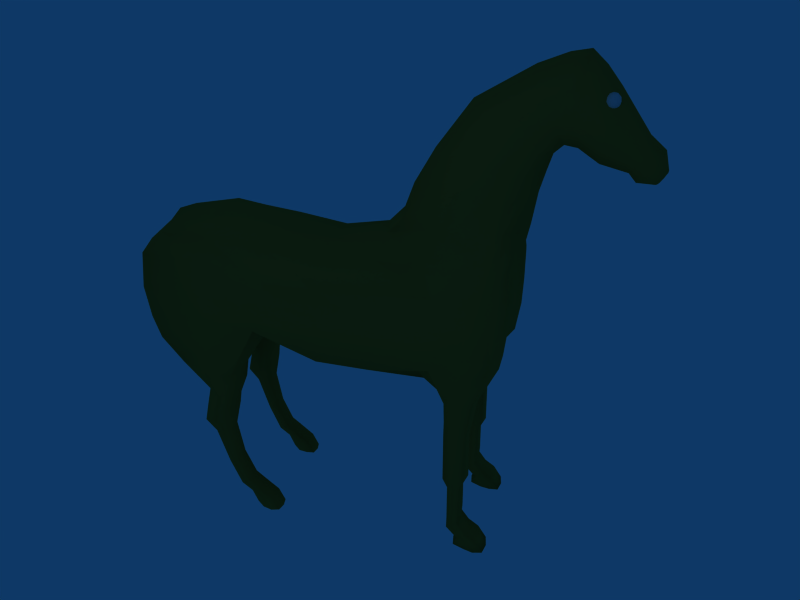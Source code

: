 # Source: horse.blend  (saved by Blender 2.49.2; exported with 4.5.12 LTS)
import bpy
from mathutils import Matrix  # noqa: F401  (used for matrix-valued properties, if any)

bpy.ops.wm.read_factory_settings(use_empty=True)
scene = bpy.context.scene
scene.name = 'Scene'

# ---- collections
col_collection_1 = bpy.data.collections.new('Collection 1'); scene.collection.children.link(col_collection_1)

# ---- materials (node trees are filled in below, after node groups)
mat_material = bpy.data.materials.new('Material')
mat_material.alpha_threshold = 0.0
mat_material.diffuse_color = (0.5259, 0.4312, 0.1465, 1.0)
mat_material.roughness = 0.5
mat_material.line_color = (0.0, 0.0, 0.0, 1.0)

# ---- material node trees

# ---- world
world_world = bpy.data.worlds.new('World'); scene.world = world_world
world_world.color = (0.05656, 0.2208, 0.4)
world_world.use_sun_shadow = False
world_world.sun_shadow_jitter_overblur = 0.0
world_world.cycles.sampling_method = 'MANUAL'
world_world.cycles.sample_map_resolution = 256

# ---- cameras
cam_camera = bpy.data.cameras.new('Camera')
cam_camera.passepartout_alpha = 0.2
cam_camera.clip_end = 100.0
cam_camera.lens = 35.0
cam_camera.ortho_scale = 7.314
cam_camera.show_passepartout = False
cam_camera.show_safe_areas = True
cam_camera.dof.focus_distance = 0.0
cam_camera.dof.aperture_fstop = 128.0

# ---- lights
light_spot = bpy.data.lights.new('Spot', 'POINT')
light_spot.transmission_factor = 0.0
light_spot.cutoff_distance = 30.0
light_spot.energy = 100.0
light_spot.shadow_buffer_clip_start = 1.001
light_spot.shadow_soft_size = 1.0
light_spot.shadow_maximum_resolution = 0.006
light_spot.use_absolute_resolution = True
light_spot.cycles.use_multiple_importance_sampling = False

# ---- meshes
me_sphere_001 = bpy.data.meshes.new('Sphere.001')
me_sphere_001.from_pydata([(0.0, 0.0, -1.0), (0.7236, -0.5257, -0.4472), (-0.2764, -0.8506, -0.4472), (-0.8944, 0.0, -0.4472), (-0.2764, 0.8506, -0.4472), (0.7236, 0.5257, -0.4472), (0.2764, -0.8506, 0.4472), (-0.7236, -0.5257, 0.4472), (-0.7236, 0.5257, 0.4472), (0.2764, 0.8506, 0.4472), (0.8944, 0.0, 0.4472), (0.0, 0.0, 1.0), (0.4253, -0.309, -0.8507), (-0.1625, -0.5, -0.8507), (0.2629, -0.809, -0.5257), (0.4253, 0.309, -0.8507), (0.8506, 0.0, -0.5257), (-0.5257, 0.0, -0.8507), (-0.6882, -0.5, -0.5257), (-0.1625, 0.5, -0.8507), (-0.6882, 0.5, -0.5257), (0.2629, 0.809, -0.5257), (0.9511, 0.309, 0.0), (0.9511, -0.309, 0.0), (0.5878, -0.809, 0.0), (0.0, -1.0, 0.0), (-0.5878, -0.809, 0.0), (-0.9511, -0.309, 0.0), (-0.9511, 0.309, 0.0), (-0.5878, 0.809, 0.0), (0.0, 1.0, 0.0), (0.5878, 0.809, 0.0), (0.6882, -0.5, 0.5257), (-0.2629, -0.809, 0.5257), (-0.8506, 0.0, 0.5257), (-0.2629, 0.809, 0.5257), (0.6882, 0.5, 0.5257), (0.5257, 0.0, 0.8507), (0.1625, -0.5, 0.8507), (-0.4253, -0.309, 0.8507), (-0.4253, 0.309, 0.8507), (0.1625, 0.5, 0.8507)], [], [(14, 12, 1), (12, 14, 13), (2, 13, 14), (13, 0, 12), (16, 1, 12), (12, 15, 16), (5, 16, 15), (12, 0, 15), (18, 13, 2), (13, 18, 17), (3, 17, 18), (17, 0, 13), (20, 17, 3), (17, 20, 19), (4, 19, 20), (19, 0, 17), (21, 19, 4), (19, 21, 15), (5, 15, 21), (15, 0, 19), (23, 1, 16), (16, 22, 23), (10, 23, 22), (22, 16, 5), (25, 2, 14), (14, 24, 25), (6, 25, 24), (24, 14, 1), (27, 3, 18), (18, 26, 27), (7, 27, 26), (26, 18, 2), (29, 4, 20), (20, 28, 29), (8, 29, 28), (28, 20, 3), (31, 5, 21), (21, 30, 31), (9, 31, 30), (30, 21, 4), (32, 23, 10), (23, 32, 24), (6, 24, 32), (24, 1, 23), (33, 25, 6), (25, 33, 26), (7, 26, 33), (26, 2, 25), (34, 27, 7), (27, 34, 28), (8, 28, 34), (28, 3, 27), (35, 29, 8), (29, 35, 30), (9, 30, 35), (30, 4, 29), (36, 31, 9), (31, 36, 22), (10, 22, 36), (22, 5, 31), (38, 6, 32), (32, 37, 38), (11, 38, 37), (37, 32, 10), (39, 7, 33), (33, 38, 39), (11, 39, 38), (38, 33, 6), (40, 8, 34), (34, 39, 40), (11, 40, 39), (39, 34, 7), (41, 9, 35), (35, 40, 41), (11, 41, 40), (40, 35, 8), (37, 10, 36), (36, 41, 37), (11, 37, 41), (41, 36, 9)])
me_sphere_001.polygons.foreach_set('use_smooth', [True] * 80)
me_sphere_001.use_remesh_preserve_volume = False
me_sphere_001.use_remesh_preserve_attributes = False
me_sphere_001.use_mirror_vertex_groups = False
me_sphere_001.update()
me_sphere = bpy.data.meshes.new('Sphere')
me_sphere.from_pydata([(0.0, 0.0, -1.0), (0.7236, -0.5257, -0.4472), (-0.2764, -0.8506, -0.4472), (-0.8944, 0.0, -0.4472), (-0.2764, 0.8506, -0.4472), (0.7236, 0.5257, -0.4472), (0.2764, -0.8506, 0.4472), (-0.7236, -0.5257, 0.4472), (-0.7236, 0.5257, 0.4472), (0.2764, 0.8506, 0.4472), (0.8944, 0.0, 0.4472), (0.0, 0.0, 1.0), (0.4253, -0.309, -0.8507), (-0.1625, -0.5, -0.8507), (0.2629, -0.809, -0.5257), (0.4253, 0.309, -0.8507), (0.8506, 0.0, -0.5257), (-0.5257, 0.0, -0.8507), (-0.6882, -0.5, -0.5257), (-0.1625, 0.5, -0.8507), (-0.6882, 0.5, -0.5257), (0.2629, 0.809, -0.5257), (0.9511, 0.309, 0.0), (0.9511, -0.309, 0.0), (0.5878, -0.809, 0.0), (0.0, -1.0, 0.0), (-0.5878, -0.809, 0.0), (-0.9511, -0.309, 0.0), (-0.9511, 0.309, 0.0), (-0.5878, 0.809, 0.0), (0.0, 1.0, 0.0), (0.5878, 0.809, 0.0), (0.6882, -0.5, 0.5257), (-0.2629, -0.809, 0.5257), (-0.8506, 0.0, 0.5257), (-0.2629, 0.809, 0.5257), (0.6882, 0.5, 0.5257), (0.5257, 0.0, 0.8507), (0.1625, -0.5, 0.8507), (-0.4253, -0.309, 0.8507), (-0.4253, 0.309, 0.8507), (0.1625, 0.5, 0.8507)], [], [(14, 12, 1), (12, 14, 13), (2, 13, 14), (13, 0, 12), (16, 1, 12), (12, 15, 16), (5, 16, 15), (12, 0, 15), (18, 13, 2), (13, 18, 17), (3, 17, 18), (17, 0, 13), (20, 17, 3), (17, 20, 19), (4, 19, 20), (19, 0, 17), (21, 19, 4), (19, 21, 15), (5, 15, 21), (15, 0, 19), (23, 1, 16), (16, 22, 23), (10, 23, 22), (22, 16, 5), (25, 2, 14), (14, 24, 25), (6, 25, 24), (24, 14, 1), (27, 3, 18), (18, 26, 27), (7, 27, 26), (26, 18, 2), (29, 4, 20), (20, 28, 29), (8, 29, 28), (28, 20, 3), (31, 5, 21), (21, 30, 31), (9, 31, 30), (30, 21, 4), (32, 23, 10), (23, 32, 24), (6, 24, 32), (24, 1, 23), (33, 25, 6), (25, 33, 26), (7, 26, 33), (26, 2, 25), (34, 27, 7), (27, 34, 28), (8, 28, 34), (28, 3, 27), (35, 29, 8), (29, 35, 30), (9, 30, 35), (30, 4, 29), (36, 31, 9), (31, 36, 22), (10, 22, 36), (22, 5, 31), (38, 6, 32), (32, 37, 38), (11, 38, 37), (37, 32, 10), (39, 7, 33), (33, 38, 39), (11, 39, 38), (38, 33, 6), (40, 8, 34), (34, 39, 40), (11, 40, 39), (39, 34, 7), (41, 9, 35), (35, 40, 41), (11, 41, 40), (40, 35, 8), (37, 10, 36), (36, 41, 37), (11, 37, 41), (41, 36, 9)])
me_sphere.polygons.foreach_set('use_smooth', [True] * 80)
me_sphere.use_remesh_preserve_volume = False
me_sphere.use_remesh_preserve_attributes = False
me_sphere.use_mirror_vertex_groups = False
me_sphere.update()
me_cube = bpy.data.meshes.new('Cube')
me_cube.from_pydata([(0.9889, 0.698, -0.4889), (0.9889, -0.698, -0.4889), (-1.166, -0.698, -0.435), (-1.166, 0.698, -0.435), (1.041, 0.4342, 0.5246), (1.041, -0.4342, 0.5246), (-1.142, -0.4471, 0.6111), (-1.142, 0.4471, 0.6111), (0.9832, -3.566e-08, -0.7311), (-0.1221, 0.7555, -0.2006), (1.0, 0.6958, 0.007278), (-0.1221, -0.7555, -0.2006), (1.0, -0.6958, 0.007278), (-1.265, 1.746e-07, -0.3014), (-1.322, -0.6389, 0.08513), (-1.322, 0.6389, 0.08513), (1.022, -4.579e-07, 0.7365), (2.384e-07, 0.5146, 0.5525), (-4.768e-07, -0.5146, 0.5525), (-1.187, 1.057e-07, 0.6965), (-0.3168, 7.047e-08, -0.4196), (0.003142, -1.455e-07, 0.6903), (-0.06343, -0.7555, 0.07612), (-1.389, 1.432e-07, 0.07638), (-0.06343, 0.7555, 0.07612), (0.9817, 0.349, -0.6467), (0.9817, -0.349, -0.6467), (0.4879, 0.698, -0.476), (-0.687, 0.7591, -0.4514), (1.0, 0.698, -0.2299), (1.0, 0.6578, 0.2791), (0.4879, -0.698, -0.476), (-0.687, -0.7591, -0.4514), (1.0, -0.698, -0.2299), (1.0, -0.6578, 0.2791), (-1.358, -0.2357, -0.263), (-1.358, 0.2357, -0.263), (-1.25, -0.6804, -0.2152), (-1.338, -0.5438, 0.4076), (-1.25, 0.6804, -0.2152), (-1.338, 0.5438, 0.4076), (1.087, 0.1677, 0.7136), (1.087, -0.1677, 0.7136), (0.5067, 0.4984, 0.4796), (-0.6497, 0.5198, 0.625), (0.5067, -0.4984, 0.4796), (-0.6497, -0.5198, 0.625), (-1.137, -0.1559, 0.6856), (-1.137, 0.1559, 0.6856), (-0.1586, -0.349, -0.3998), (0.5238, 1.635e-08, -0.7183), (-0.1586, 0.349, -0.3998), (-0.8641, 1.243e-07, -0.4671), (-0.6477, -1.374e-08, 0.7995), (0.002299, 0.2102, 0.6791), (0.5249, -2.934e-07, 0.6116), (0.002298, -0.2102, 0.6791), (-3.949e-07, -0.698, 0.2851), (0.4979, -0.698, 0.0), (-0.06082, -0.7555, -0.07814), (-0.6159, -0.7049, 0.06699), (-1.371, 1.275e-07, 0.4239), (-1.441, -0.1889, 0.08795), (-1.408, 1.592e-07, -0.07129), (-1.441, 0.1889, 0.08795), (-0.06082, 0.7555, -0.07814), (0.4979, 0.698, 0.0), (2.459e-07, 0.698, 0.2851), (-0.6159, 0.7049, 0.06699), (0.4807, -0.349, -0.6333), (0.4807, 0.349, -0.6333), (-0.8141, -0.08143, -0.5236), (-0.8141, 0.08143, -0.5236), (-0.6093, 0.1847, 0.7861), (0.5235, 0.1994, 0.6066), (-0.6093, -0.1847, 0.7861), (0.5235, -0.1994, 0.6066), (0.5, -0.6966, 0.2791), (0.4957, -0.698, -0.2267), (-0.6329, -0.5997, 0.4079), (-0.5902, -0.7557, -0.1632), (-1.391, -0.1819, 0.4043), (-1.412, -0.2163, -0.07324), (-1.391, 0.1819, 0.4043), (-1.412, 0.2163, -0.07324), (0.4957, 0.698, -0.2267), (0.5, 0.6966, 0.2791), (-0.5902, 0.7557, -0.1632), (-0.6329, 0.5997, 0.4079), (1.581, -0.5009, 0.675), (1.581, 0.5009, 0.675), (1.6, -0.6427, 0.2989), (1.594, -0.698, -0.2603), (1.6, 0.6427, 0.2989), (1.594, 0.698, -0.2603), (1.5, -0.4652, -0.6417), (1.5, 0.4652, -0.6417), (1.616, -0.6917, 0.02322), (1.616, 0.6917, 0.02322), (1.495, -2.332e-07, -0.6563), (1.503, -0.5567, 0.5581), (1.503, 0.5567, 0.5581), (1.598, -0.698, -0.4167), (1.598, 0.698, -0.4167), (2.14, 0.698, -0.3988), (2.14, -0.698, -0.3988), (2.081, -4.524e-07, -0.4632), (2.13, 0.6251, 0.04057), (2.13, -0.6251, 0.04057), (2.338, -6.405e-07, 0.04524), (2.085, 0.237, -0.3682), (2.085, -0.237, -0.3682), (2.168, 0.698, -0.2454), (2.132, 0.5557, 0.3057), (2.168, -0.698, -0.2454), (2.132, -0.5557, 0.3057), (2.349, -7.248e-07, 0.298), (2.275, 0.2258, 0.04524), (2.291, -5.464e-07, -0.2432), (2.275, -0.2258, 0.04524), (2.294, 0.2064, 0.2979), (2.226, 0.2296, -0.2432), (2.294, -0.2064, 0.2979), (2.226, -0.2296, -0.2432), (1.752, -0.6724, -0.7823), (1.995, -0.6714, -0.7823), (2.012, -0.335, -0.7841), (1.769, -0.3368, -0.784), (1.769, 0.3368, -0.784), (2.012, 0.335, -0.7841), (1.995, 0.6714, -0.7823), (1.752, 0.6724, -0.7823), (-1.14, 0.2681, -0.5093), (-0.7553, 0.1332, -0.7739), (-0.411, 0.349, -0.7492), (-1.14, -0.2681, -0.5093), (-0.7553, -0.1332, -0.7739), (-0.411, -0.349, -0.7492), (-0.4533, 0.698, -0.7929), (-0.4533, -0.698, -0.7929), (-0.955, 0.698, -0.6953), (-0.955, -0.698, -0.6953), (-0.7019, -0.7591, -0.76), (-0.7019, 0.7591, -0.76), (-0.6964, 0.698, -0.9726), (-0.5673, 0.7591, -1.024), (-0.4962, 0.698, -1.036), (-0.6964, -0.698, -0.9726), (-0.5673, -0.7591, -1.024), (-0.4962, -0.698, -1.036), (-0.6952, -0.2969, -0.9702), (-0.6952, 0.2969, -0.9702), (-0.494, -0.2771, -1.036), (-0.494, 0.2771, -1.036), (-0.5697, -0.2084, -1.023), (-0.5697, 0.2084, -1.023), (1.737, -0.6292, -1.166), (1.737, -0.3912, -1.166), (1.737, 0.6292, -1.166), (1.737, 0.3912, -1.166), (1.951, 0.6292, -1.166), (1.951, 0.3912, -1.166), (1.951, -0.3912, -1.166), (1.951, -0.6292, -1.166), (1.624, 0.3897, 0.8581), (1.266, 0.2305, 0.9061), (1.624, -0.3897, 0.8581), (1.266, -0.2305, 0.9061), (1.202, -4.893e-07, 0.9188), (1.357, 0.2111, 1.158), (1.292, -5.034e-07, 1.158), (1.357, -0.2111, 1.158), (1.715, -0.357, 1.158), (1.715, 0.357, 1.158), (1.859, 0.7364, -0.4341), (1.857, 0.1765, -0.565), (1.894, -3.454e-07, -0.5404), (1.857, -0.1766, -0.565), (1.859, -0.7364, -0.4341), (1.893, 0.7364, -0.2504), (1.92, 0.6891, 0.03408), (1.904, 0.6351, 0.3096), (1.893, -0.7364, -0.2504), (1.92, -0.6891, 0.03408), (1.904, -0.6351, 0.3096), (1.874, -0.7058, -0.7831), (1.898, -0.296, -0.7928), (1.898, 0.296, -0.7928), (1.874, 0.7058, -0.7831), (1.844, 0.6553, -1.166), (1.844, 0.3723, -1.156), (1.844, -0.3723, -1.156), (1.844, -0.6553, -1.166), (1.992, -0.5009, 0.6887), (1.948, -0.556, 0.5792), (1.992, 0.5009, 0.6887), (1.948, 0.556, 0.5792), (2.024, 0.4609, 0.8581), (2.024, -0.4609, 0.8581), (2.166, -0.499, 0.581), (2.179, -0.4766, 0.6893), (2.179, 0.4766, 0.6893), (2.166, 0.499, 0.581), (2.178, 0.4179, 0.8581), (2.178, -0.4179, 0.8581), (2.274, -0.1883, 0.6864), (2.278, -0.2141, 0.58), (2.274, 0.1883, 0.6864), (2.278, 0.2141, 0.58), (2.314, 0.1462, 0.8581), (2.314, -0.1462, 0.8581), (2.351, -6.961e-07, 0.5802), (2.342, -6.561e-07, 0.6873), (2.378, -6.879e-07, 0.8581), (2.092, -0.3896, 1.158), (2.092, 0.3896, 1.158), (2.25, -0.3254, 1.158), (2.25, 0.3254, 1.158), (2.426, -7.556e-07, 1.158), (2.408, -0.1376, 1.158), (2.408, 0.1376, 1.158), (0.9852, 0.5235, -0.6021), (0.9852, -0.5235, -0.6021), (-1.329, -0.4578, -0.3213), (-1.329, 0.4578, -0.3213), (1.064, 0.2544, 0.6226), (1.064, -0.2544, 0.6226), (-1.145, -0.2574, 0.6632), (-1.145, 0.2574, 0.6632), (-0.1163, -0.5235, -0.3275), (-0.1163, 0.5235, -0.3275), (0.00173, 0.3106, 0.6458), (0.001729, -0.3106, 0.6458), (-1.443, -0.4144, 0.08878), (-1.443, 0.4144, 0.08878), (0.4843, -0.5235, -0.5888), (0.4843, 0.5235, -0.5888), (-0.626, 0.3304, 0.7134), (0.5152, 0.2984, 0.5453), (-0.626, -0.3304, 0.7134), (0.5152, -0.2984, 0.5453), (-1.363, -0.312, 0.4688), (-1.412, -0.4468, -0.1863), (-1.363, 0.312, 0.4688), (-1.412, 0.4468, -0.1863), (1.538, -0.5288, 0.6166), (1.538, 0.5288, 0.6166), (1.451, -0.5235, -0.5336), (1.451, 0.5235, -0.5336), (2.227, 0.5235, -0.3972), (2.227, -0.5235, -0.3972), (2.265, 0.4706, 0.2978), (2.251, 0.5148, 0.04524), (2.258, 0.5235, -0.2434), (2.265, -0.4706, 0.2978), (2.251, -0.5148, 0.04524), (2.258, -0.5235, -0.2434), (2.044, -0.5126, -0.7786), (2.044, 0.5126, -0.7786), (1.707, 0.5135, -0.7789), (1.707, -0.5135, -0.7789), (-0.3772, 0.5235, -0.7538), (-0.3772, -0.5235, -0.7538), (-1.171, 0.4638, -0.5803), (-1.171, -0.4638, -0.5803), (-0.7824, -0.5235, -0.9654), (-0.7824, 0.5235, -0.9654), (-0.4471, -0.5213, -1.045), (-0.4471, 0.5213, -1.045), (1.716, -0.5102, -1.166), (1.716, 0.5102, -1.166), (1.974, 0.5102, -1.166), (1.974, -0.5102, -1.166), (1.973, -0.5284, 0.6345), (1.973, 0.5284, 0.6345), (2.176, -0.4855, 0.6356), (2.176, 0.4855, 0.6356), (2.246, 0.2698, 0.8581), (2.246, -0.2698, 0.8581), (2.334, -0.2291, 1.158), (2.334, 0.2291, 1.158), (2.28, -0.2149, 0.634), (2.28, 0.2149, 0.634), (2.35, -6.761e-07, 0.6344), (2.246, -0.4125, 0.5804), (2.263, -0.3907, 0.6347), (2.265, -0.3688, 0.6877), (2.265, 0.3688, 0.6877), (2.263, 0.3907, 0.6347), (2.246, 0.4125, 0.5804), (2.388, 0.2232, 1.355), (2.388, -0.2232, 1.355), (2.453, 0.1338, 1.355), (2.453, -0.1338, 1.355), (2.481, -7.607e-07, 1.355), (2.323, 0.3096, 1.355), (2.323, -0.3096, 1.355), (2.153, 0.3896, 1.355), (2.153, -0.3896, 1.355), (1.864, 0.357, 1.424), (1.864, -0.357, 1.424), (1.548, -0.2111, 1.502), (1.491, -5.12e-07, 1.502), (1.548, 0.2111, 1.502), (1.861, 0.1804, 1.924), (1.82, -5.203e-07, 1.951), (1.861, -0.1804, 1.924), (2.082, -0.3049, 1.776), (2.082, 0.3049, 1.776), (2.315, -0.3328, 1.62), (2.315, 0.3328, 1.62), (2.447, -0.2645, 1.549), (2.447, 0.2645, 1.549), (2.528, -7.412e-07, 1.509), (2.524, -0.09943, 1.527), (2.524, 0.09943, 1.527), (2.5, -0.17, 1.555), (2.5, 0.17, 1.555), (2.594, 0.1564, 1.655), (2.594, -0.1564, 1.655), (2.612, 0.09373, 1.613), (2.612, -0.09373, 1.613), (2.62, -7.451e-07, 1.594), (2.577, 0.2169, 1.697), (2.577, -0.2169, 1.697), (2.531, 0.273, 1.806), (2.531, -0.273, 1.806), (2.442, 0.2501, 2.018), (2.442, -0.2501, 2.018), (2.357, -0.1479, 2.219), (2.341, -5.449e-07, 2.256), (2.357, 0.1479, 2.219), (2.772, 0.1612, 2.344), (2.778, -5.589e-07, 2.388), (2.772, -0.1612, 2.344), (2.74, -0.2725, 2.109), (2.74, 0.2725, 2.109), (2.717, -0.2974, 1.823), (2.717, 0.2974, 1.823), (2.726, -0.2363, 1.695), (2.726, 0.2363, 1.695), (2.735, -7.779e-07, 1.574), (2.734, -0.1021, 1.595), (2.734, 0.1021, 1.595), (2.73, -0.1704, 1.645), (2.73, 0.1704, 1.645), (2.929, 0.1452, 1.507), (2.929, -0.1452, 1.507), (2.921, 0.08705, 1.466), (2.921, -0.08705, 1.466), (2.918, -7.691e-07, 1.448), (2.936, 0.2014, 1.549), (2.936, -0.2015, 1.549), (2.956, 0.2535, 1.658), (2.956, -0.2535, 1.658), (2.995, 0.2323, 1.868), (2.995, -0.2323, 1.868), (3.031, -0.1374, 2.067), (3.038, -5.817e-07, 2.104), (3.031, 0.1374, 2.067), (3.301, 0.0995, 1.699), (3.309, -6.598e-07, 1.718), (3.301, -0.0995, 1.699), (3.257, -0.1682, 1.599), (3.257, 0.1682, 1.599), (3.21, -0.1836, 1.493), (3.21, 0.1836, 1.493), (3.185, -0.1459, 1.439), (3.185, 0.1459, 1.439), (3.163, -7.944e-07, 1.387), (3.167, -0.06305, 1.397), (3.167, 0.06305, 1.397), (3.176, -0.1052, 1.418), (3.176, 0.1052, 1.418), (3.248, 0.1052, 1.336), (3.248, -0.1052, 1.336), (3.234, 0.06305, 1.318), (3.234, -0.06305, 1.318), (3.228, -8.317e-07, 1.31), (3.262, 0.1459, 1.355), (3.262, -0.1459, 1.355), (3.299, 0.1836, 1.402), (3.299, -0.1836, 1.402), (3.369, 0.1682, 1.493), (3.369, -0.1682, 1.493), (3.436, -0.0995, 1.58), (3.449, -6.991e-07, 1.596), (3.436, 0.0995, 1.58), (3.483, 0.04417, 1.418), (3.489, -7.466e-07, 1.425), (3.483, -0.04418, 1.418), (3.453, -0.07469, 1.379), (3.453, 0.07469, 1.379), (3.456, -7.745e-07, 1.382), (3.422, -0.08152, 1.338), (3.427, -7.763e-07, 1.344), (3.422, 0.08152, 1.338), (3.406, -0.06478, 1.317), (3.41, -7.773e-07, 1.323), (3.406, 0.06478, 1.317), (3.391, -8.054e-07, 1.298), (3.393, -0.02799, 1.301), (3.393, 0.02799, 1.301), (3.4, -0.0467, 1.309), (3.4, -7.914e-07, 1.31), (3.4, 0.0467, 1.309), (1.974, -0.5102, -1.69), (1.974, 0.5102, -1.69), (1.716, 0.5102, -1.69), (1.716, -0.5102, -1.69), (1.844, -0.6553, -1.69), (1.844, -0.3723, -1.68), (1.844, 0.3723, -1.68), (1.844, 0.6553, -1.69), (1.951, -0.6292, -1.69), (1.951, -0.3912, -1.69), (1.951, 0.3912, -1.69), (1.951, 0.6292, -1.69), (1.737, 0.3912, -1.69), (1.737, 0.6292, -1.69), (1.737, -0.3912, -1.69), (1.737, -0.6292, -1.69), (1.785, -0.6292, -1.787), (1.785, -0.3912, -1.787), (1.785, 0.6292, -1.787), (1.785, 0.3912, -1.787), (1.904, 0.6292, -1.787), (1.904, 0.3912, -1.787), (1.904, -0.3912, -1.787), (1.904, -0.6292, -1.787), (1.844, 0.6553, -1.787), (1.844, 0.3723, -1.777), (1.844, -0.3723, -1.777), (1.844, -0.6553, -1.787), (1.773, -0.5102, -1.787), (1.773, 0.5102, -1.787), (1.917, 0.5102, -1.787), (1.917, -0.5102, -1.787), (1.917, -0.5102, -2.188), (1.917, 0.5102, -2.188), (1.773, 0.5102, -2.188), (1.773, -0.5102, -2.188), (1.844, -0.6553, -2.188), (1.844, -0.3723, -2.178), (1.844, 0.3723, -2.178), (1.844, 0.6553, -2.188), (1.904, -0.6292, -2.188), (1.904, -0.3912, -2.188), (1.904, 0.3912, -2.188), (1.904, 0.6292, -2.188), (1.785, 0.3912, -2.188), (1.785, 0.6292, -2.188), (1.785, -0.3912, -2.188), (1.785, -0.6292, -2.188), (1.782, -0.6292, -2.303), (1.782, -0.3912, -2.303), (1.782, 0.6292, -2.303), (1.782, 0.3912, -2.303), (1.888, 0.6292, -2.236), (1.888, 0.3912, -2.236), (1.888, -0.3912, -2.236), (1.888, -0.6292, -2.236), (1.835, 0.6553, -2.269), (1.83, 0.3723, -2.258), (1.83, -0.3723, -2.258), (1.835, -0.6553, -2.269), (1.772, -0.5102, -2.309), (1.772, 0.5102, -2.309), (1.899, 0.5102, -2.228), (1.899, -0.5102, -2.228), (1.984, -0.5102, -2.351), (1.984, 0.5102, -2.351), (1.883, 0.5102, -2.432), (1.883, -0.5102, -2.432), (1.933, -0.6553, -2.391), (1.929, -0.3723, -2.381), (1.929, 0.3723, -2.381), (1.933, 0.6553, -2.391), (1.974, -0.6292, -2.358), (1.974, -0.3912, -2.358), (1.974, 0.3912, -2.358), (1.974, 0.6292, -2.358), (1.891, 0.3912, -2.425), (1.891, 0.6292, -2.425), (1.891, -0.3912, -2.425), (1.891, -0.6292, -2.425), (1.858, -0.6292, -2.521), (1.858, -0.3912, -2.521), (1.858, 0.6292, -2.521), (1.858, 0.3912, -2.521), (2.079, 0.6292, -2.432), (2.079, 0.3912, -2.432), (2.079, -0.3912, -2.432), (2.079, -0.6292, -2.432), (1.985, 0.6553, -2.456), (1.982, 0.3723, -2.445), (1.982, -0.3723, -2.445), (1.985, -0.6553, -2.456), (1.839, -0.5102, -2.525), (1.839, 0.5102, -2.525), (2.1, 0.5102, -2.426), (2.1, -0.5102, -2.426), (2.067, -0.5102, -2.566), (2.067, 0.5102, -2.566), (2.186, -0.5102, -2.568), (2.186, 0.5102, -2.568), (1.95, 0.5102, -2.564), (1.95, -0.5102, -2.564), (2.067, -0.6553, -2.566), (2.067, -0.3723, -2.562), (2.067, 0.3723, -2.562), (2.067, 0.6553, -2.566), (2.164, -0.6292, -2.567), (2.164, -0.3912, -2.567), (2.164, 0.3912, -2.567), (2.164, 0.6292, -2.567), (1.969, 0.3912, -2.564), (1.969, 0.6292, -2.564), (1.969, -0.3912, -2.564), (1.969, -0.6292, -2.564), (-0.7546, 0.698, -1.202), (-0.6255, 0.7591, -1.199), (-0.5544, 0.698, -1.211), (-0.7546, -0.698, -1.202), (-0.6255, -0.7591, -1.199), (-0.5544, -0.698, -1.211), (-0.5522, -0.334, -1.211), (-0.6293, -0.2888, -1.197), (-0.7545, -0.3489, -1.202), (-0.5522, 0.334, -1.211), (-0.6293, 0.2888, -1.197), (-0.7545, 0.3489, -1.202), (-0.8128, -0.5235, -1.191), (-0.8128, 0.5235, -1.191), (-0.5053, -0.5235, -1.22), (-0.5053, 0.5235, -1.22), (-0.7962, 0.698, -1.376), (-0.6539, 0.7591, -1.344), (-0.5695, 0.698, -1.334), (-0.7962, -0.698, -1.376), (-0.6539, -0.7591, -1.344), (-0.5695, -0.698, -1.334), (-0.5671, -0.349, -1.334), (-0.6583, -0.3111, -1.344), (-0.7961, -0.349, -1.376), (-0.5671, 0.349, -1.334), (-0.6583, 0.3111, -1.344), (-0.7961, 0.349, -1.376), (-0.854, -0.5235, -1.388), (-0.854, 0.5235, -1.388), (-0.518, -0.5235, -1.338), (-0.518, 0.5235, -1.338), (-0.648, 0.6427, -1.533), (-0.739, 0.6122, -1.567), (-0.5944, 0.6122, -1.525), (-0.739, -0.6122, -1.567), (-0.648, -0.6427, -1.533), (-0.5944, -0.6122, -1.525), (-0.5927, -0.4377, -1.524), (-0.6529, -0.4188, -1.532), (-0.739, -0.4377, -1.567), (-0.5927, 0.4377, -1.524), (-0.6529, 0.4188, -1.532), (-0.739, 0.4377, -1.567), (-0.778, -0.5249, -1.579), (-0.778, 0.5249, -1.579), (-0.5513, -0.5249, -1.529), (-0.5513, 0.5249, -1.529), (-0.5718, 0.6427, -1.914), (-0.6281, 0.6122, -1.946), (-0.5337, 0.6122, -1.914), (-0.6281, -0.6122, -1.946), (-0.5718, -0.6427, -1.914), (-0.5337, -0.6122, -1.914), (-0.5327, -0.4377, -1.914), (-0.5759, -0.4188, -1.915), (-0.6279, -0.4377, -1.946), (-0.5327, 0.4377, -1.914), (-0.5759, 0.4188, -1.915), (-0.6279, 0.4377, -1.946), (-0.6518, -0.5249, -1.957), (-0.6518, 0.5249, -1.957), (-0.508, -0.5249, -1.907), (-0.508, 0.5249, -1.907), (-0.4579, 0.6427, -2.184), (-0.5137, 0.6122, -2.225), (-0.4228, 0.6122, -2.179), (-0.4579, -0.6427, -2.184), (-0.5137, -0.6122, -2.225), (-0.4228, -0.6122, -2.179), (-0.4596, -0.4188, -2.184), (-0.4219, -0.4377, -2.178), (-0.5137, -0.4377, -2.225), (-0.4596, 0.4188, -2.184), (-0.4219, 0.4377, -2.178), (-0.5137, 0.4377, -2.225), (-0.5366, -0.5249, -2.239), (-0.5366, 0.5249, -2.239), (-0.4013, -0.5249, -2.17), (-0.4013, 0.5249, -2.17), (-0.3516, 0.6427, -2.268), (-0.403, 0.6122, -2.309), (-0.3202, 0.6122, -2.263), (-0.403, -0.6122, -2.309), (-0.3516, -0.6427, -2.268), (-0.3202, -0.6122, -2.263), (-0.3532, -0.4188, -2.268), (-0.3193, -0.4377, -2.262), (-0.403, -0.4377, -2.309), (-0.3532, 0.4188, -2.268), (-0.3193, 0.4377, -2.262), (-0.403, 0.4377, -2.309), (-0.4241, -0.5249, -2.323), (-0.4241, 0.5249, -2.323), (-0.2995, -0.5249, -2.254), (-0.2995, 0.5249, -2.254), (-0.2518, 0.6427, -2.397), (-0.3438, 0.6122, -2.448), (-0.1727, 0.6122, -2.379), (-0.3438, -0.6122, -2.448), (-0.2518, -0.6427, -2.397), (-0.1727, -0.6122, -2.379), (-0.1712, -0.4377, -2.379), (-0.2548, -0.4188, -2.397), (-0.3438, -0.4377, -2.448), (-0.2548, 0.4188, -2.397), (-0.1712, 0.4377, -2.379), (-0.3438, 0.4377, -2.448), (-0.3816, -0.5249, -2.467), (-0.3816, 0.5249, -2.467), (-0.1557, -0.5249, -2.371), (-0.1557, 0.5249, -2.371), (-0.1853, 0.6427, -2.514), (-0.2902, 0.6122, -2.517), (-0.1061, 0.6122, -2.519), (-0.2902, -0.6122, -2.517), (-0.1853, -0.6427, -2.514), (-0.1061, -0.6122, -2.519), (-0.1043, -0.4377, -2.519), (-0.1883, -0.4188, -2.514), (-0.2901, -0.4377, -2.517), (-0.1883, 0.4188, -2.514), (-0.1043, 0.4377, -2.519), (-0.2901, 0.4377, -2.517), (-0.3326, -0.5249, -2.518), (-0.3326, 0.5249, -2.518), (-0.08715, -0.5249, -2.519), (-0.08715, 0.5249, -2.519), (2.604, -5.533e-07, 2.358), (2.606, 0.1559, 2.317), (2.606, -0.1559, 2.317), (2.621, -0.2635, 2.073), (2.621, 0.2635, 2.073), (2.642, -0.2876, 1.817), (2.642, 0.2876, 1.817), (2.667, -0.2286, 1.695), (2.667, 0.2286, 1.695), (2.689, -7.648e-07, 1.582), (2.685, -0.09877, 1.602), (2.685, 0.09877, 1.602), (2.676, -0.1648, 1.649), (2.676, 0.1648, 1.649), (2.831, 0.2189, 1.622), (2.829, 0.1578, 1.576), (2.827, 0.09459, 1.53), (2.829, -0.1578, 1.576), (2.831, -0.2189, 1.622), (2.827, -0.09459, 1.53), (2.826, -7.735e-07, 1.511), (2.836, 0.2755, 1.741), (2.836, -0.2755, 1.741), (2.868, 0.2524, 1.988), (2.868, -0.2524, 1.988), (2.902, 0.1493, 2.228), (2.902, -0.1493, 2.228), (2.908, -5.703e-07, 2.268)], [], [(8, 26, 69, 50), (50, 69, 49, 20), (25, 8, 50, 70), (70, 50, 20, 51), (20, 49, 71, 52), (52, 71, 35, 13), (51, 20, 52, 72), (72, 52, 13, 36), (73, 48, 19, 53), (54, 73, 53, 21), (74, 54, 21, 55), (41, 74, 55, 16), (53, 19, 47, 75), (21, 53, 75, 56), (55, 21, 56, 76), (16, 55, 76, 42), (34, 5, 45, 77), (12, 34, 77, 58), (77, 45, 18, 57), (58, 77, 57, 22), (33, 12, 58, 78), (1, 33, 78, 31), (78, 58, 22, 59), (31, 78, 59, 11), (57, 18, 46, 79), (22, 57, 79, 60), (79, 46, 6, 38), (60, 79, 38, 14), (59, 22, 60, 80), (11, 59, 80, 32), (80, 60, 14, 37), (32, 80, 37, 2), (81, 47, 19, 61), (62, 81, 61, 23), (82, 62, 23, 63), (35, 82, 63, 13), (61, 19, 48, 83), (23, 61, 83, 64), (63, 23, 64, 84), (13, 63, 84, 36), (29, 0, 27, 85), (10, 29, 85, 66), (85, 27, 9, 65), (66, 85, 65, 24), (30, 10, 66, 86), (4, 30, 86, 43), (86, 66, 24, 67), (43, 86, 67, 17), (65, 9, 28, 87), (24, 65, 87, 68), (87, 28, 3, 39), (68, 87, 39, 15), (67, 24, 68, 88), (17, 67, 88, 44), (88, 68, 15, 40), (44, 88, 40, 7), (34, 12, 97, 91), (5, 34, 91, 100), (12, 33, 92, 97), (33, 1, 102, 92), (10, 30, 93, 98), (30, 4, 101, 93), (29, 10, 98, 94), (0, 29, 94, 103), (26, 8, 99, 95), (8, 25, 96, 99), (120, 208, 211, 116), (117, 120, 116, 109), (121, 117, 109, 118), (110, 121, 118, 106), (116, 211, 206, 122), (109, 116, 122, 119), (118, 109, 119, 123), (106, 118, 123, 111), (72, 36, 132, 133), (51, 72, 133, 134), (35, 71, 136, 135), (71, 49, 137, 136), (11, 32, 142, 139), (32, 2, 141, 142), (28, 9, 138, 143), (3, 28, 143, 140), (140, 143, 145, 144), (143, 138, 146, 145), (142, 141, 147, 148), (139, 142, 148, 149), (136, 137, 152, 154), (135, 136, 154, 150), (134, 133, 155, 153), (133, 132, 151, 155), (90, 41, 165, 164), (42, 89, 166, 167), (16, 42, 167, 168), (41, 16, 168, 165), (165, 168, 170, 169), (168, 167, 171, 170), (167, 166, 172, 171), (166, 198, 214, 172), (164, 165, 169, 173), (197, 164, 173, 215), (203, 197, 215, 217), (198, 204, 216, 214), (213, 209, 220, 218), (210, 213, 218, 219), (96, 175, 176, 99), (175, 110, 106, 176), (99, 176, 177, 95), (176, 106, 111, 177), (94, 179, 174, 103), (179, 112, 104, 174), (98, 180, 179, 94), (180, 107, 112, 179), (101, 196, 181, 93), (196, 202, 113, 181), (93, 181, 180, 98), (181, 113, 107, 180), (102, 178, 182, 92), (178, 105, 114, 182), (92, 182, 183, 97), (182, 114, 108, 183), (91, 184, 194, 100), (184, 115, 199, 194), (97, 183, 184, 91), (183, 108, 115, 184), (105, 178, 185, 125), (178, 102, 124, 185), (95, 177, 186, 127), (177, 111, 126, 186), (110, 175, 187, 129), (175, 96, 128, 187), (103, 174, 188, 131), (174, 104, 130, 188), (131, 188, 189, 158), (188, 130, 160, 189), (129, 187, 190, 161), (187, 128, 159, 190), (127, 186, 191, 157), (186, 126, 162, 191), (125, 185, 192, 163), (185, 124, 156, 192), (90, 164, 197, 195), (166, 89, 193, 198), (195, 197, 203, 201), (198, 193, 200, 204), (207, 209, 213, 212), (210, 205, 212, 213), (26, 222, 235, 69), (222, 1, 31, 235), (69, 235, 229, 49), (235, 31, 11, 229), (0, 221, 236, 27), (221, 25, 70, 236), (27, 236, 230, 9), (236, 70, 51, 230), (7, 228, 237, 44), (228, 48, 73, 237), (44, 237, 231, 17), (237, 73, 54, 231), (17, 231, 238, 43), (231, 54, 74, 238), (43, 238, 225, 4), (238, 74, 41, 225), (47, 227, 239, 75), (227, 6, 46, 239), (75, 239, 232, 56), (239, 46, 18, 232), (56, 232, 240, 76), (232, 18, 45, 240), (76, 240, 226, 42), (240, 45, 5, 226), (6, 227, 241, 38), (227, 47, 81, 241), (38, 241, 233, 14), (241, 81, 62, 233), (14, 233, 242, 37), (233, 62, 82, 242), (37, 242, 223, 2), (242, 82, 35, 223), (48, 228, 243, 83), (228, 7, 40, 243), (83, 243, 234, 64), (243, 40, 15, 234), (64, 234, 244, 84), (234, 15, 39, 244), (84, 244, 224, 36), (244, 39, 3, 224), (42, 226, 245, 89), (226, 5, 100, 245), (4, 225, 246, 101), (225, 41, 90, 246), (1, 222, 247, 102), (222, 26, 95, 247), (25, 221, 248, 96), (221, 0, 103, 248), (202, 289, 251, 113), (289, 208, 120, 251), (113, 251, 252, 107), (251, 120, 117, 252), (107, 252, 253, 112), (252, 117, 121, 253), (112, 253, 249, 104), (253, 121, 110, 249), (206, 284, 254, 122), (284, 199, 115, 254), (122, 254, 255, 119), (254, 115, 108, 255), (119, 255, 256, 123), (255, 108, 114, 256), (123, 256, 250, 111), (256, 114, 105, 250), (111, 250, 257, 126), (250, 105, 125, 257), (104, 249, 258, 130), (249, 110, 129, 258), (96, 248, 259, 128), (248, 103, 131, 259), (102, 247, 260, 124), (247, 95, 127, 260), (9, 230, 261, 138), (230, 51, 134, 261), (49, 229, 262, 137), (229, 11, 139, 262), (36, 224, 263, 132), (224, 3, 140, 263), (2, 223, 264, 141), (223, 35, 135, 264), (141, 264, 265, 147), (264, 135, 150, 265), (132, 263, 266, 151), (263, 140, 144, 266), (137, 262, 267, 152), (262, 139, 149, 267), (138, 261, 268, 146), (261, 134, 153, 268), (124, 260, 269, 156), (260, 127, 157, 269), (128, 259, 270, 159), (259, 131, 158, 270), (130, 258, 271, 160), (258, 129, 161, 271), (126, 257, 272, 162), (257, 125, 163, 272), (209, 277, 280, 220), (277, 203, 217, 280), (204, 278, 279, 216), (278, 210, 219, 279), (89, 245, 273, 193), (245, 100, 194, 273), (101, 246, 274, 196), (246, 90, 195, 274), (193, 273, 275, 200), (273, 194, 199, 275), (196, 274, 276, 202), (274, 195, 201, 276), (203, 277, 287, 201), (277, 209, 207, 287), (200, 286, 278, 204), (286, 205, 210, 278), (205, 281, 283, 212), (281, 206, 211, 283), (208, 282, 283, 211), (282, 207, 212, 283), (286, 285, 281, 205), (285, 284, 206, 281), (289, 288, 282, 208), (288, 287, 207, 282), (275, 199, 284, 285), (200, 275, 285, 286), (276, 201, 287, 288), (202, 276, 288, 289), (280, 217, 295, 290), (220, 280, 290, 292), (216, 279, 291, 296), (279, 219, 293, 291), (218, 220, 292, 294), (219, 218, 294, 293), (217, 215, 297, 295), (214, 216, 296, 298), (215, 173, 299, 297), (172, 214, 298, 300), (173, 169, 303, 299), (171, 172, 300, 301), (170, 171, 301, 302), (169, 170, 302, 303), (303, 302, 305, 304), (302, 301, 306, 305), (301, 300, 307, 306), (299, 303, 304, 308), (300, 298, 309, 307), (297, 299, 308, 310), (298, 296, 311, 309), (295, 297, 310, 312), (293, 294, 313, 314), (294, 292, 315, 313), (291, 293, 314, 316), (296, 291, 316, 311), (292, 290, 317, 315), (290, 295, 312, 317), (317, 312, 323, 318), (315, 317, 318, 320), (311, 316, 319, 324), (316, 314, 321, 319), (313, 315, 320, 322), (314, 313, 322, 321), (312, 310, 325, 323), (309, 311, 324, 326), (310, 308, 327, 325), (307, 309, 326, 328), (308, 304, 331, 327), (306, 307, 328, 329), (305, 306, 329, 330), (304, 305, 330, 331), (359, 358, 361, 360), (358, 357, 362, 361), (357, 356, 363, 362), (355, 359, 360, 364), (356, 354, 365, 363), (353, 355, 364, 366), (354, 352, 367, 365), (351, 353, 366, 368), (349, 350, 369, 370), (350, 348, 371, 369), (347, 349, 370, 372), (352, 347, 372, 367), (348, 346, 373, 371), (346, 351, 368, 373), (373, 368, 379, 374), (371, 373, 374, 376), (367, 372, 375, 380), (372, 370, 377, 375), (369, 371, 376, 378), (370, 369, 378, 377), (368, 366, 381, 379), (365, 367, 380, 382), (366, 364, 383, 381), (363, 365, 382, 384), (364, 360, 387, 383), (362, 363, 384, 385), (361, 362, 385, 386), (360, 361, 386, 387), (387, 386, 389, 388), (386, 385, 390, 389), (385, 384, 391, 390), (383, 387, 388, 392), (384, 382, 394, 391), (381, 383, 392, 396), (382, 380, 397, 394), (379, 381, 396, 399), (377, 378, 400, 401), (378, 376, 402, 400), (375, 377, 401, 403), (380, 375, 403, 397), (376, 374, 405, 402), (374, 379, 399, 405), (389, 390, 391, 393), (388, 389, 393, 392), (393, 391, 394, 395), (392, 393, 395, 396), (395, 394, 397, 398), (396, 395, 398, 399), (397, 403, 404, 398), (403, 401, 400, 404), (398, 404, 405, 399), (404, 400, 402, 405), (272, 163, 414, 406), (162, 272, 406, 415), (271, 161, 416, 407), (160, 271, 407, 417), (159, 270, 408, 418), (270, 158, 419, 408), (269, 157, 420, 409), (156, 269, 409, 421), (163, 192, 410, 414), (192, 156, 421, 410), (191, 162, 415, 411), (157, 191, 411, 420), (161, 190, 412, 416), (190, 159, 418, 412), (189, 160, 417, 413), (158, 189, 413, 419), (419, 413, 430, 424), (413, 417, 426, 430), (412, 418, 425, 431), (416, 412, 431, 427), (420, 411, 432, 423), (411, 415, 428, 432), (410, 421, 422, 433), (414, 410, 433, 429), (421, 409, 434, 422), (409, 420, 423, 434), (408, 419, 424, 435), (418, 408, 435, 425), (417, 407, 436, 426), (407, 416, 427, 436), (415, 406, 437, 428), (406, 414, 429, 437), (437, 429, 446, 438), (428, 437, 438, 447), (436, 427, 448, 439), (426, 436, 439, 449), (425, 435, 440, 450), (435, 424, 451, 440), (434, 423, 452, 441), (422, 434, 441, 453), (429, 433, 442, 446), (433, 422, 453, 442), (432, 428, 447, 443), (423, 432, 443, 452), (427, 431, 444, 448), (431, 425, 450, 444), (430, 426, 449, 445), (424, 430, 445, 451), (451, 445, 462, 456), (445, 449, 458, 462), (444, 450, 457, 463), (448, 444, 463, 459), (452, 443, 464, 455), (443, 447, 460, 464), (442, 453, 454, 465), (446, 442, 465, 461), (453, 441, 466, 454), (441, 452, 455, 466), (440, 451, 456, 467), (450, 440, 467, 457), (449, 439, 468, 458), (439, 448, 459, 468), (447, 438, 469, 460), (438, 446, 461, 469), (469, 461, 478, 470), (460, 469, 470, 479), (468, 459, 480, 471), (458, 468, 471, 481), (457, 467, 472, 482), (467, 456, 483, 472), (466, 455, 484, 473), (454, 466, 473, 485), (461, 465, 474, 478), (465, 454, 485, 474), (464, 460, 479, 475), (455, 464, 475, 484), (459, 463, 476, 480), (463, 457, 482, 476), (462, 458, 481, 477), (456, 462, 477, 483), (483, 477, 494, 488), (477, 481, 490, 494), (476, 482, 489, 495), (480, 476, 495, 491), (484, 475, 496, 487), (475, 479, 492, 496), (474, 485, 486, 497), (478, 474, 497, 493), (485, 473, 498, 486), (473, 484, 487, 498), (472, 483, 488, 499), (482, 472, 499, 489), (481, 471, 500, 490), (471, 480, 491, 500), (479, 470, 501, 492), (470, 478, 493, 501), (501, 493, 512, 504), (492, 501, 504, 513), (500, 491, 514, 505), (490, 500, 505, 515), (489, 499, 506, 516), (499, 488, 517, 506), (498, 487, 518, 507), (486, 498, 507, 519), (493, 497, 508, 512), (497, 486, 519, 508), (496, 492, 513, 509), (487, 496, 509, 518), (491, 495, 510, 514), (495, 489, 516, 510), (494, 490, 515, 511), (488, 494, 511, 517), (511, 503, 506, 517), (503, 510, 516, 506), (515, 505, 503, 511), (505, 514, 510, 503), (509, 502, 507, 518), (502, 508, 519, 507), (513, 504, 502, 509), (504, 512, 508, 502), (144, 145, 521, 520), (145, 146, 522, 521), (148, 147, 523, 524), (149, 148, 524, 525), (154, 152, 526, 527), (150, 154, 527, 528), (153, 155, 530, 529), (155, 151, 531, 530), (147, 265, 532, 523), (265, 150, 528, 532), (266, 144, 520, 533), (151, 266, 533, 531), (267, 149, 525, 534), (152, 267, 534, 526), (146, 268, 535, 522), (268, 153, 529, 535), (520, 521, 537, 536), (521, 522, 538, 537), (524, 523, 539, 540), (525, 524, 540, 541), (527, 526, 542, 543), (528, 527, 543, 544), (529, 530, 546, 545), (530, 531, 547, 546), (523, 532, 548, 539), (532, 528, 544, 548), (533, 520, 536, 549), (531, 533, 549, 547), (534, 525, 541, 550), (526, 534, 550, 542), (522, 535, 551, 538), (535, 529, 545, 551), (536, 537, 552, 553), (537, 538, 554, 552), (540, 539, 555, 556), (541, 540, 556, 557), (543, 542, 558, 559), (544, 543, 559, 560), (545, 546, 562, 561), (546, 547, 563, 562), (539, 548, 564, 555), (548, 544, 560, 564), (549, 536, 553, 565), (547, 549, 565, 563), (550, 541, 557, 566), (542, 550, 566, 558), (538, 551, 567, 554), (551, 545, 561, 567), (553, 552, 568, 569), (552, 554, 570, 568), (556, 555, 571, 572), (557, 556, 572, 573), (559, 558, 574, 575), (560, 559, 575, 576), (561, 562, 578, 577), (562, 563, 579, 578), (555, 564, 580, 571), (564, 560, 576, 580), (565, 553, 569, 581), (563, 565, 581, 579), (566, 557, 573, 582), (558, 566, 582, 574), (554, 567, 583, 570), (567, 561, 577, 583), (569, 568, 584, 585), (568, 570, 586, 584), (572, 571, 588, 587), (573, 572, 587, 589), (575, 574, 591, 590), (576, 575, 590, 592), (577, 578, 593, 594), (578, 579, 595, 593), (571, 580, 596, 588), (580, 576, 592, 596), (581, 569, 585, 597), (579, 581, 597, 595), (582, 573, 589, 598), (574, 582, 598, 591), (570, 583, 599, 586), (583, 577, 594, 599), (585, 584, 600, 601), (584, 586, 602, 600), (587, 588, 603, 604), (589, 587, 604, 605), (590, 591, 607, 606), (592, 590, 606, 608), (594, 593, 609, 610), (593, 595, 611, 609), (588, 596, 612, 603), (596, 592, 608, 612), (597, 585, 601, 613), (595, 597, 613, 611), (598, 589, 605, 614), (591, 598, 614, 607), (586, 599, 615, 602), (599, 594, 610, 615), (601, 600, 616, 617), (600, 602, 618, 616), (604, 603, 619, 620), (605, 604, 620, 621), (606, 607, 622, 623), (608, 606, 623, 624), (610, 609, 625, 626), (609, 611, 627, 625), (603, 612, 628, 619), (612, 608, 624, 628), (613, 601, 617, 629), (611, 613, 629, 627), (614, 605, 621, 630), (607, 614, 630, 622), (602, 615, 631, 618), (615, 610, 626, 631), (617, 616, 632, 633), (616, 618, 634, 632), (620, 619, 635, 636), (621, 620, 636, 637), (623, 622, 638, 639), (624, 623, 639, 640), (626, 625, 641, 642), (625, 627, 643, 641), (619, 628, 644, 635), (628, 624, 640, 644), (629, 617, 633, 645), (627, 629, 645, 643), (630, 621, 637, 646), (622, 630, 646, 638), (618, 631, 647, 634), (631, 626, 642, 647), (330, 648, 649, 331), (648, 333, 332, 649), (329, 650, 648, 330), (650, 334, 333, 648), (328, 651, 650, 329), (651, 335, 334, 650), (331, 649, 652, 327), (649, 332, 336, 652), (326, 653, 651, 328), (653, 337, 335, 651), (327, 652, 654, 325), (652, 336, 338, 654), (324, 655, 653, 326), (655, 339, 337, 653), (325, 654, 656, 323), (654, 338, 340, 656), (322, 657, 658, 321), (657, 341, 342, 658), (320, 659, 657, 322), (659, 343, 341, 657), (321, 658, 660, 319), (658, 342, 344, 660), (319, 660, 655, 324), (660, 344, 339, 655), (318, 661, 659, 320), (661, 345, 343, 659), (323, 656, 661, 318), (656, 340, 345, 661), (340, 662, 663, 345), (662, 351, 346, 663), (345, 663, 664, 343), (663, 346, 348, 664), (344, 665, 666, 339), (665, 347, 352, 666), (342, 667, 665, 344), (667, 349, 347, 665), (343, 664, 668, 341), (664, 348, 350, 668), (341, 668, 667, 342), (668, 350, 349, 667), (338, 669, 662, 340), (669, 353, 351, 662), (339, 666, 670, 337), (666, 352, 354, 670), (336, 671, 669, 338), (671, 355, 353, 669), (337, 670, 672, 335), (670, 354, 356, 672), (332, 673, 671, 336), (673, 359, 355, 671), (335, 672, 674, 334), (672, 356, 357, 674), (334, 674, 675, 333), (674, 357, 358, 675), (333, 675, 673, 332), (675, 358, 359, 673)])
me_cube.polygons.foreach_set('use_smooth', [True] * 668)
me_cube.materials.append(mat_material)
me_cube.use_remesh_preserve_volume = False
me_cube.use_remesh_preserve_attributes = False
me_cube.use_mirror_vertex_groups = False
me_cube.update()

# ---- objects
ob_sphere_001 = bpy.data.objects.new('Sphere.001', me_sphere_001)
ob_sphere = bpy.data.objects.new('Sphere', me_sphere)
ob_cube = bpy.data.objects.new('Cube', me_cube)
ob_lamp = bpy.data.objects.new('Lamp', light_spot)
ob_camera = bpy.data.objects.new('Camera', cam_camera)

# ---- transforms, parenting, visibility, modifiers, constraints
ob_sphere_001.location = (4.181, -0.3438, 2.828)
ob_sphere_001.scale = (0.1659, 0.1659, 0.1659)
ob_sphere_001.lock_rotations_4d = False
ob_sphere_001.empty_display_type = 'ARROWS'
ob_sphere_001.lineart.crease_threshold = 0.0
ob_sphere.location = (4.181, 0.3441, 2.828)
ob_sphere.scale = (0.1659, 0.1659, 0.1659)
ob_sphere.lock_rotations_4d = False
ob_sphere.empty_display_type = 'ARROWS'
ob_sphere.lineart.crease_threshold = 0.0
ob_cube.location = (-2.419, -8.308e-05, -1.636)
ob_cube.scale = (2.221, 2.221, 2.221)
ob_cube.lock_rotations_4d = False
ob_cube.empty_display_type = 'ARROWS'
ob_cube.color = (0.0, 0.0, 0.0, 1.0)
ob_cube.lineart.crease_threshold = 0.0
_m = ob_cube.modifiers.new('ParticleSystem 1', 'PARTICLE_SYSTEM')
ob_lamp.location = (-1.054, -9.701, 5.626)
ob_lamp.rotation_euler = (0.6503, 0.05522, 1.866)
ob_lamp.lock_rotations_4d = False
ob_lamp.empty_display_type = 'ARROWS'
ob_lamp.color = (0.0, 0.0, 0.0, 0.0)
ob_lamp.lineart.crease_threshold = 0.0
ob_camera.location = (4.318, -14.8, 5.859)
ob_camera.rotation_euler = (1.109, 0.01082, 0.2716)
ob_camera.lock_rotations_4d = False
ob_camera.empty_display_type = 'ARROWS'
ob_camera.color = (0.0, 0.0, 0.0, 0.0)
ob_camera.display_type = 'WIRE'
ob_camera.lineart.crease_threshold = 0.0

# ---- collection membership
col_collection_1.objects.link(ob_sphere_001)
col_collection_1.objects.link(ob_sphere)
col_collection_1.objects.link(ob_cube)
col_collection_1.objects.link(ob_lamp)
col_collection_1.objects.link(ob_camera)

# ---- scene / render settings (as saved in the file)
scene.camera = ob_camera
scene.frame_start = 1; scene.frame_end = 250; scene.frame_set(1)
scene.render.engine = 'BLENDER_EEVEE_NEXT'
scene.render.image_settings.file_format = 'JPEG'
scene.render.image_settings.color_mode = 'RGB'
scene.render.image_settings.compression = 90
scene.render.resolution_x = 800
scene.render.resolution_y = 600
scene.render.pixel_aspect_x = 100.0
scene.render.pixel_aspect_y = 100.0
scene.render.fps = 25
scene.render.dither_intensity = 0.0
scene.render.use_compositing = False
scene.render.use_sequencer = False
scene.render.bake_margin = 2
scene.render.bake_bias = 0.0
scene.render.use_stamp_time = False
scene.render.use_stamp_date = False
scene.render.use_stamp_frame = False
scene.render.use_stamp_camera = False
scene.render.use_stamp_scene = False
scene.render.use_stamp_filename = False
scene.render.use_stamp_render_time = False
scene.render.stamp_font_size = 0
scene.cycles.use_denoising = False
scene.cycles.samples = 10
scene.cycles.sampling_pattern = 'TABULATED_SOBOL'
scene.cycles.light_sampling_threshold = 0.0
scene.cycles.use_adaptive_sampling = False
scene.cycles.use_light_tree = False
scene.cycles.blur_glossy = 0.0
scene.cycles.volume_bounces = 1
scene.cycles.pixel_filter_type = 'GAUSSIAN'
scene.cycles.sample_clamp_indirect = 0.0
scene.view_settings.view_transform = 'Raw'
bpy.context.view_layer.update()
